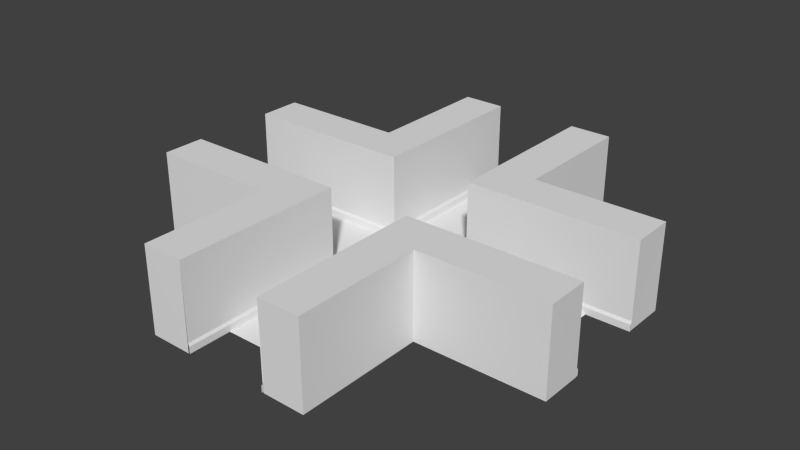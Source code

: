 # Source: dungeon_modules.blend  (saved by Blender 2.76.0; exported with 4.5.12 LTS)
import bpy
from mathutils import Matrix  # noqa: F401  (used for matrix-valued properties, if any)

bpy.ops.wm.read_factory_settings(use_empty=True)
scene = bpy.context.scene
scene.name = 'Scene'

# ---- collections
col_collection_1 = bpy.data.collections.new('Collection 1'); scene.collection.children.link(col_collection_1)
col_collection_1.hide_render = True
col_collection_1.hide_viewport = True
col_collection_2 = bpy.data.collections.new('Collection 2'); scene.collection.children.link(col_collection_2)
col_collection_2.hide_render = True
col_collection_2.hide_viewport = True
col_collection_3 = bpy.data.collections.new('Collection 3'); scene.collection.children.link(col_collection_3)

# ---- materials (node trees are filled in below, after node groups)
mat_floor = bpy.data.materials.new('floor')
mat_floor.alpha_threshold = 0.0
mat_floor.use_transparent_shadow = False
mat_floor.roughness = 0.5
mat_wallseam = bpy.data.materials.new('wallSeam')
mat_wallseam.alpha_threshold = 0.0
mat_wallseam.use_transparent_shadow = False
mat_wallseam.roughness = 0.5
mat_wallseam.specular_intensity = 0.0
mat_wallpurple = bpy.data.materials.new('wallPurple')
mat_wallpurple.alpha_threshold = 0.0
mat_wallpurple.use_transparent_shadow = False
mat_wallpurple.roughness = 0.5

# ---- material node trees

# ---- world
world_world = bpy.data.worlds.new('World'); scene.world = world_world
world_world.color = (0.05088, 0.05088, 0.05088)
world_world.use_sun_shadow = False
world_world.sun_shadow_jitter_overblur = 0.0
world_world.cycles.sampling_method = 'MANUAL'
world_world.cycles.sample_map_resolution = 256

# ---- meshes
me_plane_009 = bpy.data.meshes.new('Plane.009')
me_plane_009.from_pydata([(-4.0, -4.0, 0.0), (4.0, -4.0, 0.0), (-4.0, 4.0, 0.0), (4.0, 4.0, 0.0)], [], [(0, 1, 3, 2)])
_uv = me_plane_009.uv_layers.new(name='UVMap')
_uv.uv.foreach_set('vector', [-1.328, -0.008278, 0.4537, -1.768, 2.213, 0.0138, 0.4316, 1.773])
me_plane_009.materials.append(mat_floor)
me_plane_009.use_remesh_preserve_volume = False
me_plane_009.use_remesh_preserve_attributes = False
me_plane_009.use_mirror_vertex_groups = False
me_plane_009.update()
me_plane_003 = bpy.data.meshes.new('Plane.003')
me_plane_003.from_pydata([(-1.0, -1.788e-07, 2.0), (1.0, 0.0, 2.0), (1.0, 0.99, 2.0), (-1.0, 0.99, 2.0), (-1.0, -1.788e-07, 0.2217), (1.0, 0.0, 0.2217), (1.0, 0.99, 0.0), (-1.0, 0.99, 0.0), (-1.0, -0.03413, 0.1578), (1.0, -0.03413, 0.1578), (-1.0, -0.03413, 0.0), (1.0, -0.03413, 0.0), (-1.0, -1.788e-07, 0.0), (1.0, 0.0, 0.0), (1.0, 1.0, 0.0), (1.0, 0.0, 0.0), (1.0, 0.0, 2.0), (1.0, 1.0, 2.0)], [], [(0, 1, 2, 3), (4, 5, 1, 0), (3, 2, 6, 7), (8, 9, 5, 4), (10, 11, 9, 8), (12, 13, 11, 10), (14, 15, 16, 17)])
_uv = me_plane_003.uv_layers.new(name='UVMap')
_uv.uv.foreach_set('vector', [0.6666, 0.6753, 5.773e-05, 0.6753, 5.779e-05, 0.342, 0.6666, 0.342, 0.9968, 0.8515, 0.0001221, 0.8515, 0.0001221, 0.01768, 0.9968, 0.01768, 0.6666, 0.8641, 8.172e-05, 0.8641, 8.164e-05, 0.0001059, 0.6666, 0.0001058, 1.002, 0.9065, 4.693e-05, 0.9065, 4.693e-05, 0.8585, 1.002, 0.8585, 1.0, 0.9996, -0.001726, 0.9996, -0.001726, 0.8997, 1.0, 0.8997, 0.0, 0.0, 0.0, 0.0, 0.9999, 1.0, 0.3333, 0.3335, 0.6559, 0.6833, 0.6559, 0.08296, 0.09432, 0.08296, 0.09432, 0.6833])
me_plane_003.materials.append(mat_floor)
me_plane_003.materials.append(mat_wallseam)
me_plane_003.materials.append(mat_wallpurple)
me_plane_003.use_remesh_preserve_volume = False
me_plane_003.use_remesh_preserve_attributes = False
me_plane_003.use_mirror_vertex_groups = False
me_plane_003.update()
me_plane_001 = bpy.data.meshes.new('Plane.001')
me_plane_001.from_pydata([(-0.99, -0.99, 0.0), (0.0, -0.99, 0.0), (-0.99, 0.0, 0.0), (-0.99, 0.0, 2.0), (-0.99, -0.99, 2.0), (0.0, -0.99, 2.0), (0.0, 0.0, 2.0), (0.0, -0.99, 0.0), (3.0, -0.99, 0.0), (0.0, 0.0, 0.0), (3.0, 0.0, 0.0), (0.0, 0.0, 2.0), (0.0, -0.99, 2.0), (3.0, -0.99, 2.0), (3.0, 0.0, 2.0), (0.0, 0.0, 0.2217), (3.0, 0.0, 0.2217), (3.0, 0.03413, 0.0), (0.0, 0.03413, 0.0), (3.0, 0.03413, 0.1578), (0.0, 0.03413, 0.1578), (-0.99, 3.0, 0.0), (-0.99, 0.0, 0.0), (0.0, 3.0, 0.0), (-1.311e-07, 0.0, 0.0), (0.0, 3.0, 2.0), (-0.99, 3.0, 2.0), (-0.99, 0.0, 2.0), (-1.311e-07, 0.0, 2.0), (0.0, 3.0, 0.2217), (-1.311e-07, 0.0, 0.2217), (0.03413, 0.0, 0.0), (0.03413, 3.0, 0.0), (0.03413, 0.0, 0.1578), (0.03413, 3.0, 0.1578)], [], [(4, 5, 6, 3), (2, 0, 4, 3), (0, 1, 5, 4), (12, 13, 14, 11), (16, 15, 11, 14), (8, 10, 17, 19, 16, 14, 13), (17, 18, 20, 19), (15, 16, 19, 20), (10, 9, 18, 17), (7, 8, 13, 12), (21, 23, 25, 26), (26, 27, 28, 25), (30, 29, 25, 28), (31, 32, 34, 33), (29, 30, 33, 34), (24, 23, 32, 31), (21, 22, 27, 26)])
_uv = me_plane_001.uv_layers.new(name='UVMap')
_uv.uv.foreach_set('vector', [0.2845, 0.1663, 0.5328, 0.1663, 0.5328, 0.697, 0.2845, 0.697, 3.793e-05, 6.082e-05, 0.2678, 6.085e-05, 0.2678, 0.8602, 3.787e-05, 0.8602, 0.7357, 6.107e-05, 1.001, 6.109e-05, 1.001, 0.8637, 0.7357, 0.8637, 5.779e-05, 0.342, 0.9999, 0.342, 0.9999, 0.6753, 5.773e-05, 0.6753, 0.9999, 0.8515, 8.164e-05, 0.8515, 8.164e-05, 0.01768, 0.9999, 0.01768, 0.5644, 0.1673, 0.5644, 0.6709, 0.5644, 0.6881, 0.5272, 0.6881, 0.5122, 0.6709, 0.09321, 0.6709, 0.09321, 0.1673, 0.9987, 0.9996, -0.001149, 0.9996, -0.001149, 0.8997, 0.9987, 0.8997, 3.123e-05, 0.8585, 1.0, 0.8585, 1.0, 0.9065, 3.123e-05, 0.9065, 0.0, 0.0, 0.0, 0.0, 0.9999, 1.0, 0.0, 0.0, 8.164e-05, 0.0001059, 0.9999, 0.0001058, 0.9999, 0.8641, 8.172e-05, 0.8641, 0.6559, 0.6833, 0.6559, 0.08296, 0.09432, 0.08296, 0.09432, 0.6833, 5.779e-05, 0.342, 0.9999, 0.342, 0.9999, 0.6753, 5.773e-05, 0.6753, 0.9999, 0.8515, 8.164e-05, 0.8515, 8.164e-05, 0.01768, 0.9999, 0.01768, 0.9987, 0.9996, -0.001149, 0.9996, -0.001149, 0.8997, 0.9987, 0.8997, 3.123e-05, 0.8585, 1.0, 0.8585, 1.0, 0.9065, 3.123e-05, 0.9065, 0.0, 0.0, 0.0, 0.0, 0.9999, 1.0, 0.0, 0.0, 8.164e-05, 0.0001059, 0.9999, 0.0001058, 0.9999, 0.8641, 8.172e-05, 0.8641])
me_plane_001.materials.append(mat_floor)
me_plane_001.materials.append(mat_wallseam)
me_plane_001.materials.append(mat_wallpurple)
me_plane_001.use_remesh_preserve_volume = False
me_plane_001.use_remesh_preserve_attributes = False
me_plane_001.use_mirror_vertex_groups = False
me_plane_001.update()
me_plane_022 = bpy.data.meshes.new('Plane.022')
me_plane_022.from_pydata([(-1.197, 0.7794, 0.0), (0.2206, 0.7794, 0.0), (-1.197, 1.221, 0.0), (0.2206, 1.221, 0.0), (-1.197, 1.221, 2.141), (-1.197, 0.7794, 2.141), (0.2206, 0.7794, 2.141), (0.2206, 1.221, 2.141), (-1.197, -0.7794, 0.0), (0.2206, -0.7794, 0.0), (-1.197, -1.221, 0.0), (0.2206, -1.221, 0.0), (-1.197, -1.221, 2.141), (-1.197, -0.7794, 2.141), (0.2206, -0.7794, 2.141), (0.2206, -1.221, 2.141)], [], [(0, 2, 3, 1), (5, 6, 7, 4), (2, 0, 5, 4), (3, 2, 4, 7), (0, 1, 6, 5), (1, 3, 7, 6), (8, 9, 11, 10), (13, 12, 15, 14), (10, 12, 13, 8), (11, 15, 12, 10), (8, 13, 14, 9), (9, 14, 15, 11)])
_uv = me_plane_022.uv_layers.new(name='UVMap')
_uv.uv.foreach_set('vector', [0.1087, 1.0, 2.937e-08, 1.0, 0.0, 0.6015, 0.1087, 0.6015, 0.1087, 1.0, 0.1087, 0.6015, 0.2174, 0.6015, 0.2174, 1.0, 0.8073, 0.6015, 0.6986, 0.6015, 0.6986, 0.0, 0.8073, 0.0, 0.3493, 0.6015, 8.811e-08, 0.6015, 0.0, 0.0, 0.3493, 0.0, 0.6986, 0.6015, 0.3493, 0.6015, 0.3493, 0.0, 0.6986, 0.0, 0.8073, 0.0, 0.916, 5.912e-09, 0.916, 0.6015, 0.8073, 0.6015, 0.1087, 1.0, 0.1087, 0.6015, 0.0, 0.6015, 2.937e-08, 1.0, 0.1087, 1.0, 0.2174, 1.0, 0.2174, 0.6015, 0.1087, 0.6015, 0.8073, 0.6015, 0.8073, 0.0, 0.6986, 0.0, 0.6986, 0.6015, 0.3493, 0.6015, 0.3493, 0.0, 0.0, 0.0, 8.811e-08, 0.6015, 0.6986, 0.6015, 0.6986, 0.0, 0.3493, 0.0, 0.3493, 0.6015, 0.8073, 0.0, 0.8073, 0.6015, 0.916, 0.6015, 0.916, 5.912e-09])
me_plane_022.use_remesh_preserve_volume = False
me_plane_022.use_remesh_preserve_attributes = False
me_plane_022.use_mirror_vertex_groups = False
me_plane_022.update()
me_plane_005 = bpy.data.meshes.new('Plane.005')
me_plane_005.from_pydata([(-1.0, -1.788e-07, 2.0), (1.0, 0.0, 2.0), (1.0, 0.99, 2.0), (-1.0, 0.99, 2.0), (-1.0, -1.788e-07, 0.2217), (1.0, 0.0, 0.2217), (1.0, 0.99, 0.0), (-1.0, 0.99, 0.0), (-1.0, -0.03413, 0.1578), (1.0, -0.03413, 0.1578), (-1.0, -0.03413, 0.0), (1.0, -0.03413, 0.0), (-1.0, -1.788e-07, 0.0), (1.0, 0.0, 0.0), (1.0, 1.0, 0.0), (1.0, 0.0, 0.0), (1.0, 0.0, 2.0), (1.0, 1.0, 2.0)], [], [(0, 1, 2, 3), (4, 5, 1, 0), (3, 2, 6, 7), (8, 9, 5, 4), (10, 11, 9, 8), (12, 13, 11, 10), (14, 15, 16, 17)])
_uv = me_plane_005.uv_layers.new(name='UVMap')
_uv.uv.foreach_set('vector', [0.6666, 0.6753, 5.773e-05, 0.6753, 5.779e-05, 0.342, 0.6666, 0.342, 0.7624, 0.3827, 0.5857, 0.3827, 0.5857, -0.00751, 0.7624, -0.00751, 0.6666, 0.8641, 8.172e-05, 0.8641, 8.164e-05, 0.0001059, 0.6666, 0.0001058, 1.002, 0.9065, 4.693e-05, 0.9065, 4.693e-05, 0.8585, 1.002, 0.8585, 1.0, 0.9996, -0.001726, 0.9996, -0.001726, 0.8997, 1.0, 0.8997, 0.0, 0.0, 0.0, 0.0, 0.9999, 1.0, 0.3333, 0.3335, 0.6559, 0.6833, 0.6559, 0.08296, 0.09432, 0.08296, 0.09432, 0.6833])
me_plane_005.materials.append(mat_floor)
me_plane_005.materials.append(mat_wallseam)
me_plane_005.materials.append(mat_wallpurple)
me_plane_005.use_remesh_preserve_volume = False
me_plane_005.use_remesh_preserve_attributes = False
me_plane_005.use_mirror_vertex_groups = False
me_plane_005.update()
me_plane_015 = bpy.data.meshes.new('Plane.015')
me_plane_015.from_pydata([(4.371e-10, 2.01, 0.0), (4.371e-10, 2.01, 2.0), (-1.947e-07, 3.0, 2.0), (-1.947e-07, 3.0, 0.2217), (0.009605, 3.034, 0.0), (0.009605, 3.034, 0.1578), (-0.99, 3.0, 0.0), (-1.0, 2.01, 2.0), (-1.0, 3.0, 2.0), (-1.0, 3.0, 0.2217), (-1.002, 3.034, 0.0), (-1.002, 3.034, 0.1578), (-1.0, 2.01, 0.0), (2.01, -1.0, 0.0), (2.01, -1.0, 2.0), (3.0, -1.0, 2.0), (3.0, -1.0, 0.2217), (3.034, -1.01, 0.0), (3.034, -1.01, 0.1578), (3.0, -1.01, 0.0), (3.0, -2.384e-07, 2.0), (3.0, -2.384e-07, 0.2217), (3.034, 0.001768, 0.0), (3.034, 0.001768, 0.1578), (3.0, 2.01, 0.0), (0.0, 3.0, 0.0), (3.0, 3.0, 0.0), (3.0, 2.01, 2.0), (3.0, 3.0, 2.0), (3.0, 3.0, 0.2217), (3.034, 3.034, 0.0), (0.0, 3.034, 0.0), (3.034, 3.034, 0.1578), (0.0, 3.034, 0.1578), (2.01, 3.0, 0.0), (2.01, 0.0, 0.0), (3.0, 0.0, 0.0), (2.01, 3.0, 2.0), (2.01, 0.0, 2.0), (3.034, 0.0, 0.0), (3.034, 0.0, 0.1578), (2.01, 2.01, 2.0), (3.0, 2.01, 2.0)], [], [(9, 3, 5, 11), (7, 1, 2, 8), (3, 9, 8, 2), (4, 10, 11, 5), (21, 16, 18, 23), (16, 21, 20, 15), (17, 22, 23, 18), (30, 31, 33, 32), (26, 25, 31, 30), (34, 35, 38, 41, 37), (36, 26, 30, 39), (39, 30, 32, 40), (12, 0, 1, 7), (6, 12, 7, 8), (38, 14, 15, 20), (35, 13, 14, 38), (19, 13, 14, 15), (3, 29, 32, 33), (1, 27, 28, 2), (0, 24, 27, 1), (29, 3, 2, 28), (41, 38, 20, 42), (21, 29, 28, 42, 20), (29, 21, 40, 32)])
_uv = me_plane_015.uv_layers.new(name='UVMap')
_uv.uv.foreach_set('vector', [0.6667, 0.8585, 1.0, 0.8585, 1.0, 0.9065, 0.6667, 0.9065, 0.6666, 0.342, 0.9999, 0.342, 0.9999, 0.6753, 0.6666, 0.6753, 0.9999, 0.8515, 0.6666, 0.8515, 0.6666, 0.01768, 0.9999, 0.01768, 0.9987, 0.9996, 0.6654, 0.9996, 0.6654, 0.8997, 0.9987, 0.8997, 0.6667, 0.8585, 1.0, 0.8585, 1.0, 0.9065, 0.6667, 0.9065, 0.9999, 0.8515, 0.6666, 0.8515, 0.6666, 0.01768, 0.9999, 0.01768, 0.9987, 0.9996, 0.6654, 0.9996, 0.6654, 0.8997, 0.9987, 0.8997, 0.9987, 0.9996, -0.001149, 0.9996, -0.001149, 0.8997, 0.9987, 0.8997, 0.0, 0.0, 0.0, 0.0, 0.9999, 1.0, 0.0, 0.0, 8.164e-05, 0.0001059, 0.9999, 0.0001058, 0.9999, 0.8641, 0.3334, 0.8641, 8.172e-05, 0.8641, 0.0, 0.0, 0.0, 0.0, 0.9999, 1.0, 0.0, 0.0, 0.9987, 0.9996, -0.01189, 0.9996, -0.01063, 0.8997, 0.9987, 0.8997, 0.6666, 0.0001058, 0.9999, 0.0001058, 0.9999, 0.8641, 0.6666, 0.8641, 8.164e-05, 0.0001059, 0.3334, 0.0001059, 0.3334, 0.8641, 8.172e-05, 0.8641, 0.6666, 0.342, 0.9999, 0.342, 0.9999, 0.6753, 0.6666, 0.6753, 0.6666, 0.0001058, 0.9999, 0.0001058, 0.9999, 0.8641, 0.6666, 0.8641, 8.164e-05, 0.0001059, 0.3334, 0.0001059, 0.3334, 0.8641, 8.172e-05, 0.8641, 3.123e-05, 0.8585, 1.0, 0.8585, 1.0, 0.9065, 3.123e-05, 0.9065, 5.779e-05, 0.342, 0.9999, 0.342, 0.9999, 0.6753, 5.773e-05, 0.6753, 8.164e-05, 0.0001059, 0.9999, 0.0001058, 0.9999, 0.8641, 8.172e-05, 0.8641, 0.9999, 0.8515, 8.164e-05, 0.8515, 8.164e-05, 0.01768, 0.9999, 0.01768, 0.3334, 0.342, 0.9999, 0.342, 0.9999, 0.6753, 0.3334, 0.6753, 0.9999, 0.8515, 8.164e-05, 0.8515, 8.164e-05, 0.01768, 0.3334, 0.01768, 0.9999, 0.01768, 3.123e-05, 0.8585, 1.0, 0.8585, 1.0, 0.9065, -0.01022, 0.9065])
me_plane_015.materials.append(mat_floor)
me_plane_015.materials.append(mat_wallseam)
me_plane_015.materials.append(mat_wallpurple)
me_plane_015.use_remesh_preserve_volume = False
me_plane_015.use_remesh_preserve_attributes = False
me_plane_015.use_mirror_vertex_groups = False
me_plane_015.update()
me_plane_011 = bpy.data.meshes.new('Plane.011')
me_plane_011.from_pydata([(1.0, -1.0, 0.0), (1.0, 1.0, 0.0), (4.0, 1.0, 0.0), (4.0, -1.0, 0.0)], [], [(3, 2, 1, 0)])
_uv = me_plane_011.uv_layers.new(name='UVMap')
_uv.uv.foreach_set('vector', [1.113, -1.1, 1.553, -0.6542, 0.8853, 0.005519, 0.4454, -0.4398])
me_plane_011.materials.append(mat_floor)
me_plane_011.use_remesh_preserve_volume = False
me_plane_011.use_remesh_preserve_attributes = False
me_plane_011.use_mirror_vertex_groups = False
me_plane_011.update()
me_plane_010 = bpy.data.meshes.new('Plane.010')
me_plane_010.from_pydata([(-1.0, 1.0, 0.0), (1.0, 1.0, 0.0), (1.0, 4.0, 0.0), (-1.0, 4.0, 0.0)], [], [(2, 3, 0, 1)])
_uv = me_plane_010.uv_layers.new(name='UVMap')
_uv.uv.foreach_set('vector', [1.545, 0.6736, 1.1, 1.113, 0.4399, 0.4454, 0.8853, 0.005519])
me_plane_010.materials.append(mat_floor)
me_plane_010.use_remesh_preserve_volume = False
me_plane_010.use_remesh_preserve_attributes = False
me_plane_010.use_mirror_vertex_groups = False
me_plane_010.update()
me_plane_008 = bpy.data.meshes.new('Plane.008')
me_plane_008.from_pydata([(-1.0, -4.0, 0.0), (1.0, -4.0, 0.0), (1.0, -1.0, 0.0), (-1.0, -1.0, 0.0)], [], [(1, 2, 3, 0)])
_uv = me_plane_008.uv_layers.new(name='UVMap')
_uv.uv.foreach_set('vector', [-0.2143, -1.108, 0.4454, -0.4398, 8.873e-05, 5.066e-07, -0.6597, -0.668])
me_plane_008.materials.append(mat_floor)
me_plane_008.use_remesh_preserve_volume = False
me_plane_008.use_remesh_preserve_attributes = False
me_plane_008.use_mirror_vertex_groups = False
me_plane_008.update()
me_plane_007 = bpy.data.meshes.new('Plane.007')
me_plane_007.from_pydata([(1.0, 1.0, 0.0), (-1.0, 1.0, 0.0), (1.0, -1.0, 0.0), (-1.0, -1.0, 0.0)], [], [(0, 1, 3, 2)])
_uv = me_plane_007.uv_layers.new(name='UVMap')
_uv.uv.foreach_set('vector', [0.8853, 0.005519, 0.4399, 0.4454, 8.873e-05, 5.066e-07, 0.4454, -0.4398])
me_plane_007.materials.append(mat_floor)
me_plane_007.use_remesh_preserve_volume = False
me_plane_007.use_remesh_preserve_attributes = False
me_plane_007.use_mirror_vertex_groups = False
me_plane_007.update()
me_plane_006 = bpy.data.meshes.new('Plane.006')
me_plane_006.from_pydata([], [], [])
_uv = me_plane_006.uv_layers.new(name='UVMap')
_uv.uv.foreach_set('vector', [])
me_plane_006.materials.append(mat_floor)
me_plane_006.use_remesh_preserve_volume = False
me_plane_006.use_remesh_preserve_attributes = False
me_plane_006.use_mirror_vertex_groups = False
me_plane_006.update()
me_plane = bpy.data.meshes.new('Plane')
me_plane.from_pydata([(-4.0, 1.0, 0.0), (-4.0, -1.0, 0.0), (-1.0, 1.0, 0.0), (-1.0, -1.0, 0.0)], [], [(1, 3, 2, 0)])
_uv = me_plane.uv_layers.new(name='UVMap')
_uv.uv.foreach_set('vector', [-0.6679, 0.6598, 8.873e-05, 5.066e-07, 0.4399, 0.4454, -0.2281, 1.105])
me_plane.materials.append(mat_floor)
me_plane.use_remesh_preserve_volume = False
me_plane.use_remesh_preserve_attributes = False
me_plane.use_mirror_vertex_groups = False
me_plane.update()

# ---- objects
ob_big_floor = bpy.data.objects.new('big_floor', me_plane_009)
ob_wall_insteadof_door = bpy.data.objects.new('wall_insteadof_door', me_plane_003)
ob_corner_dupl3 = bpy.data.objects.new('Corner_dupl3', me_plane_001)
ob_cornder_dupl2 = bpy.data.objects.new('Cornder_dupl2', me_plane_001)
ob_corder_dupl = bpy.data.objects.new('Corder_dupl', me_plane_001)
ob_corner = bpy.data.objects.new('Corner', me_plane_001)
ob_plane = bpy.data.objects.new('Plane', me_plane_022)
ob_wall_insteadof_door_001 = bpy.data.objects.new('wall_insteadof_door.001', me_plane_005)
ob_small_corner_dupl_001 = bpy.data.objects.new('small_corner_dupl.001', me_plane_015)
ob_small_curner_dupl = bpy.data.objects.new('small_curner_dupl', me_plane_015)
ob_small_corner_dupl = bpy.data.objects.new('small_corner_dupl', me_plane_015)
ob_small_corner = bpy.data.objects.new('small_corner', me_plane_015)
ob_small_floor_x = bpy.data.objects.new('small_floor+x', me_plane_011)
ob_small_floor__y = bpy.data.objects.new('small_floor_+y', me_plane_010)
ob_small_floor__y_1 = bpy.data.objects.new('small_floor_-y', me_plane_008)
ob_small_floor = bpy.data.objects.new('small_floor', me_plane_007)
ob_big_floor_001 = bpy.data.objects.new('big_floor.001', me_plane_006)
ob_small_floor__x = bpy.data.objects.new('small_floor_-x', me_plane)

# ---- transforms, parenting, visibility, modifiers, constraints
ob_big_floor.location = (0.0, 0.0, 0.0)
ob_big_floor.lineart.crease_threshold = 0.0
ob_wall_insteadof_door.location = (-4.0, 0.0, 0.0)
ob_wall_insteadof_door.rotation_euler = (0.0, -0.0, 1.571)
ob_wall_insteadof_door.lineart.crease_threshold = 0.0
ob_corner_dupl3.location = (4.0, 4.0, 0.0)
ob_corner_dupl3.rotation_euler = (0.0, -0.0, 3.142)
ob_corner_dupl3.lineart.crease_threshold = 0.0
ob_cornder_dupl2.location = (4.0, -4.0, 0.0)
ob_cornder_dupl2.rotation_euler = (0.0, -0.0, 1.571)
ob_cornder_dupl2.lineart.crease_threshold = 0.0
ob_corder_dupl.location = (-4.0, 4.0, 0.0)
ob_corder_dupl.rotation_euler = (0.0, -0.0, -1.571)
ob_corder_dupl.lineart.crease_threshold = 0.0
ob_corner.location = (-4.0, -4.0, 0.0)
ob_corner.lineart.crease_threshold = 0.0
ob_plane.location = (-4.0, 0.0, 0.0)
ob_plane.lineart.crease_threshold = 0.0
ob_wall_insteadof_door_001.location = (-4.0, 0.0, 0.0)
ob_wall_insteadof_door_001.rotation_euler = (0.0, -0.0, 1.571)
ob_wall_insteadof_door_001.lineart.crease_threshold = 0.0
ob_small_corner_dupl_001.location = (4.0, 4.0, 0.0)
ob_small_corner_dupl_001.rotation_euler = (0.0, 0.0, 3.142)
ob_small_corner_dupl_001.lineart.crease_threshold = 0.0
ob_small_curner_dupl.location = (4.0, -4.0, 0.0)
ob_small_curner_dupl.rotation_euler = (0.0, -0.0, 1.571)
ob_small_curner_dupl.lineart.crease_threshold = 0.0
ob_small_corner_dupl.location = (-4.0, 4.0, 0.0)
ob_small_corner_dupl.rotation_euler = (0.0, -0.0, -1.571)
ob_small_corner_dupl.lineart.crease_threshold = 0.0
ob_small_corner.location = (-4.0, -4.0, 0.0)
ob_small_corner.lineart.crease_threshold = 0.0
ob_small_floor_x.location = (0.0, 0.0, 0.0)
ob_small_floor_x.lineart.crease_threshold = 0.0
ob_small_floor__y.location = (0.0, 0.0, 0.0)
ob_small_floor__y.lineart.crease_threshold = 0.0
ob_small_floor__y_1.location = (0.0, 0.0, 0.0)
ob_small_floor__y_1.lineart.crease_threshold = 0.0
ob_small_floor.location = (0.0, 0.0, 0.0)
ob_small_floor.lineart.crease_threshold = 0.0
ob_big_floor_001.location = (0.0, 0.0, 0.0)
ob_big_floor_001.hide_viewport = True
ob_big_floor_001.hide_select = True
ob_big_floor_001.hide_render = True
ob_big_floor_001.lineart.crease_threshold = 0.0
ob_small_floor__x.location = (0.0, 0.0, 0.0)
ob_small_floor__x.lineart.crease_threshold = 0.0

# ---- collection membership
col_collection_1.objects.link(ob_big_floor)
col_collection_1.objects.link(ob_wall_insteadof_door)
col_collection_1.objects.link(ob_corner_dupl3)
col_collection_1.objects.link(ob_cornder_dupl2)
col_collection_1.objects.link(ob_corder_dupl)
col_collection_1.objects.link(ob_corner)
col_collection_2.objects.link(ob_plane)
col_collection_2.objects.link(ob_big_floor)
col_collection_2.objects.link(ob_wall_insteadof_door_001)
col_collection_2.objects.link(ob_corner_dupl3)
col_collection_2.objects.link(ob_cornder_dupl2)
col_collection_2.objects.link(ob_corder_dupl)
col_collection_2.objects.link(ob_corner)
col_collection_3.objects.link(ob_small_corner_dupl_001)
col_collection_3.objects.link(ob_small_curner_dupl)
col_collection_3.objects.link(ob_small_corner_dupl)
col_collection_3.objects.link(ob_small_corner)
col_collection_3.objects.link(ob_small_floor_x)
col_collection_3.objects.link(ob_small_floor__y)
col_collection_3.objects.link(ob_small_floor__y_1)
col_collection_3.objects.link(ob_small_floor)
col_collection_3.objects.link(ob_big_floor_001)
col_collection_3.objects.link(ob_small_floor__x)

# ---- scene / render settings (as saved in the file)
scene.frame_start = 1; scene.frame_end = 250; scene.frame_set(1)
scene.render.engine = 'BLENDER_EEVEE_NEXT'
scene.render.resolution_percentage = 50
scene.render.dither_intensity = 0.0
scene.cycles.use_denoising = False
scene.cycles.samples = 10
scene.cycles.sampling_pattern = 'TABULATED_SOBOL'
scene.cycles.light_sampling_threshold = 0.0
scene.cycles.use_adaptive_sampling = False
scene.cycles.use_light_tree = False
scene.cycles.blur_glossy = 0.0
scene.cycles.pixel_filter_type = 'GAUSSIAN'
scene.cycles.sample_clamp_indirect = 0.0
scene.view_settings.view_transform = 'Standard'
bpy.context.view_layer.update()

# ---- added for rendering (the .blend has no active camera and no usable light): camera, sun
cam_auto = bpy.data.cameras.new('AutoCamera')
cam_auto.lens = 50.0
cam_auto.sensor_width = 36.0
cam_auto.clip_end = 1000.0
ob_auto_camera = bpy.data.objects.new('AutoCamera', cam_auto)
scene.collection.objects.link(ob_auto_camera)
ob_auto_camera.location = (13.2596, -15.9115, 11.678)
ob_auto_camera.rotation_euler = (1.09748, -7.21219e-08, 0.694738)
scene.camera = ob_auto_camera
light_auto_sun = bpy.data.lights.new('AutoSun', 'SUN')
light_auto_sun.energy = 3.0
light_auto_sun.angle = 0.0523599
ob_auto_sun = bpy.data.objects.new('AutoSun', light_auto_sun)
scene.collection.objects.link(ob_auto_sun)
ob_auto_sun.rotation_euler = (0.872665, 0.174533, 0.523599)
bpy.context.view_layer.update()
